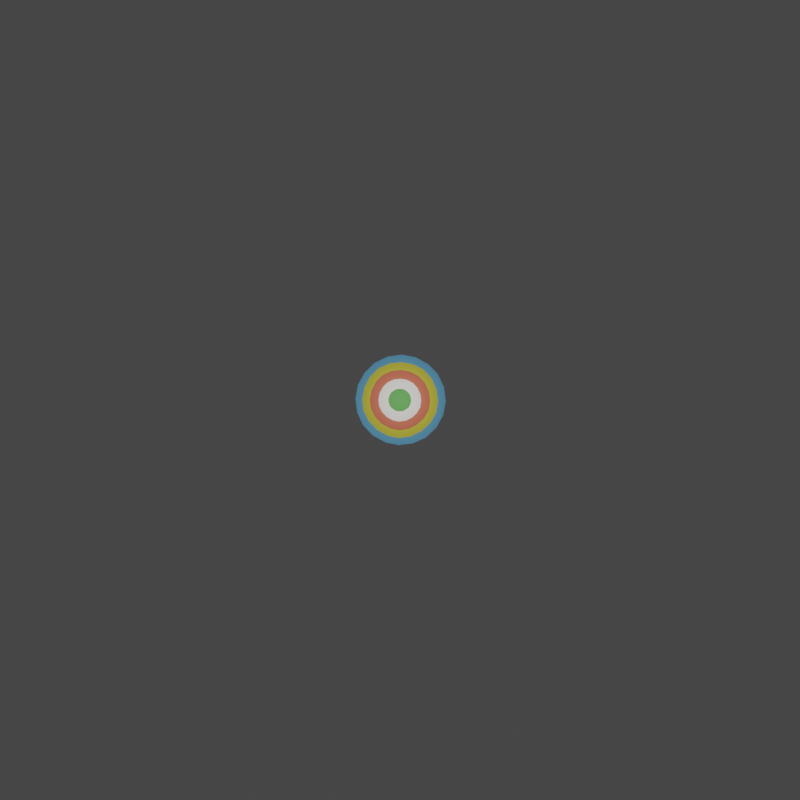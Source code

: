 # Source: knob.blend  (saved by Blender 2.82.7; exported with 4.5.12 LTS)
import bpy
from mathutils import Matrix  # noqa: F401  (used for matrix-valued properties, if any)

bpy.ops.wm.read_factory_settings(use_empty=True)
scene = bpy.context.scene
scene.name = 'Scene'

# ---- collections
col_collection = bpy.data.collections.new('Collection'); scene.collection.children.link(col_collection)

# ---- materials (node trees are filled in below, after node groups)
mat_base_color_001 = bpy.data.materials.new('base_color.001')
mat_base_color_001.use_transparent_shadow = False
mat_base_color_001.diffuse_color = (0.23, 0.4673, 0.02365, 1.0)
mat_base_color_001.roughness = 0.6733
mat_tip_around_001 = bpy.data.materials.new('tip_around.001')
mat_tip_around_001.use_transparent_shadow = False
mat_tip_around_001.diffuse_color = (0.1247, 0.3975, 0.03499, 1.0)
mat_tip_around_001.roughness = 0.6733
mat_tip_around_light_001 = bpy.data.materials.new('tip_around_light.001')
mat_tip_around_light_001.use_transparent_shadow = False
mat_tip_around_light_001.diffuse_color = (0.4266, 0.5667, 0.0148, 1.0)
mat_tip_around_light_001.roughness = 0.6733
mat_tippy_001 = bpy.data.materials.new('tippy.001')
mat_tippy_001.use_transparent_shadow = False
mat_tippy_001.diffuse_color = (0.8, 0.7788, 0.5211, 1.0)
mat_tippy_001.roughness = 0.6733
mat_tip_001 = bpy.data.materials.new('tip.001')
mat_tip_001.use_transparent_shadow = False
mat_tip_001.diffuse_color = (0.0, 0.23, 0.0449, 1.0)
mat_tip_001.roughness = 0.6733
mat_blue_stripe_001 = bpy.data.materials.new('blue_stripe.001')
mat_blue_stripe_001.use_transparent_shadow = False
mat_yellow_stripe_001 = bpy.data.materials.new('yellow_stripe.001')
mat_yellow_stripe_001.use_transparent_shadow = False
mat_red_stripe_001 = bpy.data.materials.new('red_stripe.001')
mat_red_stripe_001.use_transparent_shadow = False
mat_green_tip_001 = bpy.data.materials.new('green_tip.001')
mat_green_tip_001.use_transparent_shadow = False
mat_white_body_001 = bpy.data.materials.new('white_body.001')
mat_white_body_001.use_transparent_shadow = False

# ---- material node trees
mat_base_color_001.use_nodes = True; mat_base_color_001.node_tree.nodes.clear()
_N = mat_base_color_001.node_tree.nodes; _L = mat_base_color_001.node_tree.links
n0 = _N.new('ShaderNodeOutputMaterial'); n0.name = 'Material Output'; n0.location = (300, 300)
n1 = _N.new('ShaderNodeBsdfPrincipled'); n1.name = 'Principled BSDF'; n1.location = (10, 300)
n1.distribution = 'GGX'
n1.subsurface_method = 'BURLEY'
n1.inputs[0].default_value = (0.23, 0.4673, 0.02365, 1.0)
n1.inputs[2].default_value = 0.6733
n1.inputs[3].default_value = 1.0
n1.inputs[27].default_value = (0.0, 0.0, 0.0, 1.0)
n1.inputs[28].default_value = 1.0
_L.new(n1.outputs[0], n0.inputs[0])
n0.is_active_output = True
mat_tip_around_001.use_nodes = True; mat_tip_around_001.node_tree.nodes.clear()
_N = mat_tip_around_001.node_tree.nodes; _L = mat_tip_around_001.node_tree.links
n0 = _N.new('ShaderNodeOutputMaterial'); n0.name = 'Material Output'; n0.location = (300, 300)
n1 = _N.new('ShaderNodeBsdfPrincipled'); n1.name = 'Principled BSDF'; n1.location = (10, 300)
n1.distribution = 'GGX'
n1.subsurface_method = 'BURLEY'
n1.inputs[0].default_value = (0.1247, 0.3975, 0.03499, 1.0)
n1.inputs[2].default_value = 0.6733
n1.inputs[3].default_value = 1.0
n1.inputs[27].default_value = (0.0, 0.0, 0.0, 1.0)
n1.inputs[28].default_value = 1.0
_L.new(n1.outputs[0], n0.inputs[0])
n0.is_active_output = True
mat_tip_around_light_001.use_nodes = True; mat_tip_around_light_001.node_tree.nodes.clear()
_N = mat_tip_around_light_001.node_tree.nodes; _L = mat_tip_around_light_001.node_tree.links
n0 = _N.new('ShaderNodeOutputMaterial'); n0.name = 'Material Output'; n0.location = (300, 300)
n1 = _N.new('ShaderNodeBsdfPrincipled'); n1.name = 'Principled BSDF'; n1.location = (10, 300)
n1.distribution = 'GGX'
n1.subsurface_method = 'BURLEY'
n1.inputs[0].default_value = (0.4266, 0.5667, 0.0148, 1.0)
n1.inputs[2].default_value = 0.6733
n1.inputs[3].default_value = 1.0
n1.inputs[27].default_value = (0.0, 0.0, 0.0, 1.0)
n1.inputs[28].default_value = 1.0
_L.new(n1.outputs[0], n0.inputs[0])
n0.is_active_output = True
mat_tippy_001.use_nodes = True; mat_tippy_001.node_tree.nodes.clear()
_N = mat_tippy_001.node_tree.nodes; _L = mat_tippy_001.node_tree.links
n0 = _N.new('ShaderNodeOutputMaterial'); n0.name = 'Material Output'; n0.location = (300, 300)
n1 = _N.new('ShaderNodeBsdfPrincipled'); n1.name = 'Principled BSDF'; n1.location = (10, 300)
n1.distribution = 'GGX'
n1.subsurface_method = 'BURLEY'
n1.inputs[0].default_value = (0.8, 0.7788, 0.5211, 1.0)
n1.inputs[2].default_value = 0.6733
n1.inputs[3].default_value = 1.0
n1.inputs[27].default_value = (0.0, 0.0, 0.0, 1.0)
n1.inputs[28].default_value = 1.0
_L.new(n1.outputs[0], n0.inputs[0])
n0.is_active_output = True
mat_tip_001.use_nodes = True; mat_tip_001.node_tree.nodes.clear()
_N = mat_tip_001.node_tree.nodes; _L = mat_tip_001.node_tree.links
n0 = _N.new('ShaderNodeOutputMaterial'); n0.name = 'Material Output'; n0.location = (300, 300)
n1 = _N.new('ShaderNodeBsdfPrincipled'); n1.name = 'Principled BSDF'; n1.location = (10, 300)
n1.distribution = 'GGX'
n1.subsurface_method = 'BURLEY'
n1.inputs[0].default_value = (0.0, 0.23, 0.0449, 1.0)
n1.inputs[2].default_value = 0.6733
n1.inputs[3].default_value = 1.0
n1.inputs[27].default_value = (0.0, 0.0, 0.0, 1.0)
n1.inputs[28].default_value = 1.0
_L.new(n1.outputs[0], n0.inputs[0])
n0.is_active_output = True
mat_blue_stripe_001.use_nodes = True; mat_blue_stripe_001.node_tree.nodes.clear()
_N = mat_blue_stripe_001.node_tree.nodes; _L = mat_blue_stripe_001.node_tree.links
n0 = _N.new('ShaderNodeOutputMaterial'); n0.name = 'Material Output'; n0.location = (300, 300)
n1 = _N.new('ShaderNodeBsdfPrincipled'); n1.name = 'Principled BSDF'; n1.location = (10, 300)
n1.distribution = 'GGX'
n1.subsurface_method = 'BURLEY'
n1.inputs[0].default_value = (0.1356, 0.4125, 0.6724, 1.0)
n1.inputs[2].default_value = 0.673
n1.inputs[3].default_value = 1.45
n1.inputs[27].default_value = (0.0, 0.0, 0.0, 1.0)
n1.inputs[28].default_value = 1.0
_L.new(n1.outputs[0], n0.inputs[0])
n0.is_active_output = True
mat_yellow_stripe_001.use_nodes = True; mat_yellow_stripe_001.node_tree.nodes.clear()
_N = mat_yellow_stripe_001.node_tree.nodes; _L = mat_yellow_stripe_001.node_tree.links
n0 = _N.new('ShaderNodeOutputMaterial'); n0.name = 'Material Output'; n0.location = (300, 300)
n1 = _N.new('ShaderNodeBsdfPrincipled'); n1.name = 'Principled BSDF'; n1.location = (10, 300)
n1.distribution = 'GGX'
n1.subsurface_method = 'BURLEY'
n1.inputs[0].default_value = (0.6584, 0.6038, 0.05951, 1.0)
n1.inputs[2].default_value = 0.673
n1.inputs[3].default_value = 1.45
n1.inputs[27].default_value = (0.0, 0.0, 0.0, 1.0)
n1.inputs[28].default_value = 1.0
_L.new(n1.outputs[0], n0.inputs[0])
n0.is_active_output = True
mat_red_stripe_001.use_nodes = True; mat_red_stripe_001.node_tree.nodes.clear()
_N = mat_red_stripe_001.node_tree.nodes; _L = mat_red_stripe_001.node_tree.links
n0 = _N.new('ShaderNodeOutputMaterial'); n0.name = 'Material Output'; n0.location = (300, 300)
n1 = _N.new('ShaderNodeBsdfPrincipled'); n1.name = 'Principled BSDF'; n1.location = (10, 300)
n1.distribution = 'GGX'
n1.subsurface_method = 'BURLEY'
n1.inputs[0].default_value = (0.7454, 0.1746, 0.1022, 1.0)
n1.inputs[2].default_value = 0.673
n1.inputs[3].default_value = 1.45
n1.inputs[27].default_value = (0.0, 0.0, 0.0, 1.0)
n1.inputs[28].default_value = 1.0
_L.new(n1.outputs[0], n0.inputs[0])
n0.is_active_output = True
mat_green_tip_001.use_nodes = True; mat_green_tip_001.node_tree.nodes.clear()
_N = mat_green_tip_001.node_tree.nodes; _L = mat_green_tip_001.node_tree.links
n0 = _N.new('ShaderNodeOutputMaterial'); n0.name = 'Material Output'; n0.location = (300, 300)
n1 = _N.new('ShaderNodeBsdfPrincipled'); n1.name = 'Principled BSDF'; n1.location = (10, 300)
n1.distribution = 'GGX'
n1.subsurface_method = 'BURLEY'
n1.inputs[0].default_value = (0.1195, 0.4179, 0.0865, 1.0)
n1.inputs[2].default_value = 0.673
n1.inputs[3].default_value = 1.45
n1.inputs[27].default_value = (0.0, 0.0, 0.0, 1.0)
n1.inputs[28].default_value = 1.0
_L.new(n1.outputs[0], n0.inputs[0])
n0.is_active_output = True
mat_white_body_001.use_nodes = True; mat_white_body_001.node_tree.nodes.clear()
_N = mat_white_body_001.node_tree.nodes; _L = mat_white_body_001.node_tree.links
n0 = _N.new('ShaderNodeOutputMaterial'); n0.name = 'Material Output'; n0.location = (300, 300)
n1 = _N.new('ShaderNodeBsdfPrincipled'); n1.name = 'Principled BSDF'; n1.location = (10, 300)
n1.distribution = 'GGX'
n1.subsurface_method = 'BURLEY'
n1.inputs[0].default_value = (0.9734, 0.9473, 0.8879, 1.0)
n1.inputs[2].default_value = 0.673
n1.inputs[3].default_value = 1.45
n1.inputs[27].default_value = (0.0, 0.0, 0.0, 1.0)
n1.inputs[28].default_value = 1.0
_L.new(n1.outputs[0], n0.inputs[0])
n0.is_active_output = True

# ---- world
world_world = bpy.data.worlds.new('World'); scene.world = world_world
world_world.use_nodes = True; world_world.node_tree.nodes.clear()
_N = world_world.node_tree.nodes; _L = world_world.node_tree.links
n0 = _N.new('ShaderNodeOutputWorld'); n0.name = 'World Output'; n0.location = (300, 300)
n1 = _N.new('ShaderNodeBackground'); n1.name = 'Background'; n1.location = (10, 300)
n1.inputs[0].default_value = (0.05088, 0.05088, 0.05088, 1.0)
_L.new(n1.outputs[0], n0.inputs[0])
n0.is_active_output = True
world_world.color = (0.05088, 0.05088, 0.05088)
world_world.use_sun_shadow = False
world_world.sun_shadow_jitter_overblur = 0.0

# ---- cameras
cam_camera = bpy.data.cameras.new('Camera')
cam_camera.clip_end = 100.0
cam_camera.ortho_scale = 7.314

# ---- lights
light_light = bpy.data.lights.new('Light', 'POINT')
light_light.transmission_factor = 0.0
light_light.energy = 1000.0
light_light.shadow_soft_size = 0.1
light_light.shadow_maximum_resolution = 0.006
light_light.use_absolute_resolution = True

# ---- meshes
me_katamari_icosphere_001 = bpy.data.meshes.new('Katamari_Icosphere.001')
me_katamari_icosphere_001.from_pydata([(0.1291, 0.3838, -0.03815), (0.2446, 0.3207, -0.03815), (0.01077, 0.4068, -0.03815), (0.3348, 0.2263, -0.03815), (0.386, 0.1113, -0.03815), (-0.141, -0.386, -0.03815), (-0.01488, -0.4098, -0.03815), (-0.2547, -0.324, -0.03815), (0.1118, -0.3914, -0.03815), (0.2287, -0.336, -0.03815), (0.319, -0.2479, -0.03815), (0.3788, -0.1377, -0.03815), (0.4026, -0.01286, -0.03815), (-0.1155, 0.3914, -0.03815), (-0.2333, 0.3394, -0.03815), (-0.3299, 0.2462, -0.03815), (-0.3899, 0.1364, -0.03815), (-0.414, 0.01123, -0.03815), (-0.3965, -0.1171, -0.03815), (-0.339, -0.2376, -0.03815), (0.00844, 0.3415, 0.0519), (0.1117, 0.3196, 0.04993), (0.2051, 0.2668, 0.04848), (0.2798, 0.1898, 0.04768), (0.3271, 0.09543, 0.04764), (0.1917, -0.2837, 0.05442), (0.09528, -0.3267, 0.05692), (-0.01129, -0.3388, 0.05932), (-0.117, -0.3204, 0.06138), (-0.2107, -0.2719, 0.06288), (0.3382, -0.009541, 0.04848), (0.3174, -0.1147, 0.05005), (0.2675, -0.2096, 0.05287), (-0.3239, 0.1145, 0.06132), (-0.2712, 0.2059, 0.05926), (-0.1922, 0.2784, 0.05683), (-0.0959, 0.3257, 0.05429), (-0.2814, -0.1935, 0.06358), (-0.3259, -0.09588, 0.06353), (-0.3411, 0.01032, 0.06276), (-0.2547, 0.09102, 0.134), (-0.2131, 0.1633, 0.1324), (-0.1506, 0.2205, 0.1305), (-0.07451, 0.2579, 0.1285), (0.007931, 0.2704, 0.1266), (0.2597, 0.07598, 0.1232), (0.2685, -0.006956, 0.1239), (0.2516, -0.09003, 0.1251), (0.212, -0.165, 0.1267), (0.1527, -0.2236, 0.1286), (0.08951, 0.2531, 0.125), (0.1633, 0.2114, 0.1239), (0.2223, 0.1505, 0.1232), (0.07655, -0.2575, 0.1305), (-0.007663, -0.2671, 0.1324), (-0.09117, -0.2526, 0.1341), (-0.1652, -0.2143, 0.1352), (-0.2211, -0.1523, 0.1358), (-0.2562, -0.07518, 0.1357), (-0.2683, 0.008738, 0.1351), (-0.1791, -0.05235, 0.194), (-0.1874, 0.006613, 0.1935), (-0.1776, 0.06454, 0.1926), (-0.1148, -0.1499, 0.1934), (-0.1543, -0.1064, 0.1939), (-0.00409, -0.1875, 0.1916), (-0.06271, -0.1771, 0.1927), (0.1086, -0.1565, 0.1887), (0.05502, -0.1806, 0.1902), (0.1785, -0.0628, 0.1865), (0.1505, -0.1153, 0.1875), (0.1838, 0.05397, 0.185), (0.1902, -0.004425, 0.1855), (0.1163, 0.1494, 0.1856), (0.1576, 0.1066, 0.1851), (0.006873, 0.1906, 0.1873), (0.06438, 0.1786, 0.1863), (-0.1047, 0.1559, 0.1903), (-0.05123, 0.182, 0.1888), (-0.1485, 0.1155, 0.1915), (-0.05918, -0.07836, 0.2181), (-0.08244, -0.05682, 0.218), (-0.09404, -0.02731, 0.2183), (-0.1002, 0.003789, 0.2177), (-0.09225, 0.03448, 0.2177), (0.05834, -0.0818, 0.2156), (0.03066, -0.09726, 0.216), (-0.0009726, -0.09917, 0.2171), (-0.03246, -0.09542, 0.2173), (0.0979, 0.02892, 0.2137), (0.104, -0.002182, 0.2134), (0.0961, -0.03287, 0.2143), (0.0828, -0.06165, 0.2145), (0.004828, 0.1008, 0.2149), (0.0363, 0.09702, 0.2139), (0.06303, 0.07998, 0.2139), (0.08628, 0.05843, 0.2132), (-0.07896, 0.06326, 0.2167), (-0.05448, 0.08341, 0.2163), (-0.02682, 0.09887, 0.2152), (-0.06759, 0.002904, 0.2233), (-0.05607, -0.01615, 0.2248), (0.002257, 0.0009664, 0.2314), (-0.05498, 0.02129, 0.2244), (-0.02139, -0.06475, 0.223), (0.0003282, -0.0597, 0.2241), (-0.03494, -0.04709, 0.2247), (0.05721, -0.04172, 0.221), (0.05915, -0.01952, 0.2224), (0.03627, -0.04917, 0.2232), (0.05958, 0.04016, 0.2202), (0.03911, 0.04886, 0.2221), (0.06024, 0.01792, 0.222), (-0.01755, 0.06774, 0.2215), (-0.0321, 0.05094, 0.2236), (0.003843, 0.06147, 0.2227), (-0.0531, 0.04346, 0.2225), (-0.05548, -0.03843, 0.2234), (0.02165, -0.06601, 0.2221), (0.07169, -0.001169, 0.2203), (0.02549, 0.06648, 0.2206)], [], [(3, 23, 24, 4), (1, 22, 23, 3), (10, 32, 25, 9), (29, 37, 19, 7), (19, 37, 38, 18), (5, 28, 29, 7), (6, 27, 28, 5), (9, 25, 26, 8), (8, 26, 27, 6), (24, 30, 12, 4), (0, 21, 22, 1), (13, 36, 20, 2), (2, 20, 21, 0), (14, 35, 36, 13), (16, 33, 34, 15), (15, 34, 35, 14), (17, 39, 33, 16), (18, 38, 39, 17), (12, 30, 31, 11), (35, 42, 43, 36), (34, 33, 40, 41), (44, 20, 36, 43), (31, 30, 46, 47), (31, 47, 48, 32), (30, 24, 45, 46), (49, 25, 32, 48), (22, 21, 50, 51), (22, 51, 52, 23), (21, 20, 44, 50), (24, 23, 52, 45), (27, 26, 53, 54), (27, 54, 55, 28), (26, 25, 49, 53), (56, 29, 28, 55), (38, 37, 57, 58), (38, 58, 59, 39), (37, 29, 56, 57), (33, 39, 59, 40), (35, 34, 41, 42), (62, 40, 59, 61), (60, 58, 57, 64), (66, 55, 54, 65), (56, 63, 64, 57), (56, 55, 66, 63), (65, 54, 53, 68), (70, 48, 47, 69), (49, 67, 68, 53), (49, 48, 70, 67), (69, 47, 46, 72), (74, 52, 51, 73), (45, 71, 72, 46), (45, 52, 74, 71), (73, 51, 50, 76), (78, 43, 42, 77), (44, 75, 76, 50), (44, 43, 78, 75), (77, 42, 41, 79), (61, 59, 58, 60), (79, 41, 40, 62), (64, 81, 82, 60), (60, 82, 83, 61), (62, 61, 83, 84), (68, 67, 85, 86), (64, 63, 80, 81), (68, 86, 87, 65), (65, 87, 88, 66), (80, 63, 66, 88), (72, 71, 89, 90), (72, 90, 91, 69), (69, 91, 92, 70), (85, 67, 70, 92), (76, 75, 93, 94), (76, 94, 95, 73), (73, 95, 96, 74), (89, 71, 74, 96), (62, 84, 97, 79), (79, 97, 98, 77), (77, 98, 99, 78), (93, 75, 78, 99), (100, 101, 102, 103), (100, 103, 84, 83), (100, 83, 82, 101), (104, 105, 102, 106), (104, 106, 80, 88), (104, 88, 87, 105), (107, 108, 102, 109), (107, 109, 85, 92), (107, 92, 91, 108), (110, 111, 102, 112), (110, 112, 89, 96), (110, 96, 95, 111), (113, 114, 102, 115), (113, 115, 93, 99), (113, 99, 98, 114), (116, 103, 102, 114), (116, 114, 98, 97), (116, 97, 84, 103), (117, 106, 102, 101), (117, 101, 82, 81), (117, 81, 80, 106), (118, 109, 102, 105), (118, 105, 87, 86), (118, 86, 85, 109), (119, 112, 102, 108), (119, 108, 91, 90), (119, 90, 89, 112), (120, 115, 102, 111), (120, 111, 95, 94), (120, 94, 93, 115), (10, 11, 31, 32)])
me_katamari_icosphere_001.polygons.foreach_set('use_smooth', [True] * 110)
me_katamari_icosphere_001.polygons.foreach_set('material_index', [5, 5, 5, 5, 5, 5, 5, 5, 5, 5, 5, 5, 5, 5, 5, 5, 5, 5, 5, 6, 6, 6, 6, 6, 6, 6, 6, 6, 6, 6, 6, 6, 6, 6, 6, 6, 6, 6, 6, 7, 7, 7, 7, 7, 7, 7, 7, 7, 7, 7, 7, 7, 7, 7, 7, 7, 7, 7, 7, 9, 9, 9, 9, 9, 9, 9, 9, 9, 9, 9, 9, 9, 9, 9, 9, 9, 9, 9, 9, 8, 8, 8, 8, 8, 8, 8, 8, 8, 8, 8, 8, 8, 8, 8, 8, 8, 8, 8, 8, 8, 8, 8, 8, 8, 8, 8, 8, 8, 8, 5])
_uv = me_katamari_icosphere_001.uv_layers.new(name='UVMap')
_uv.uv.foreach_set('vector', [0.6155, 0.07301, 0.6212, 0.05255, 0.606, 0.05255, 0.5947, 0.07219, 0.6364, 0.07342, 0.6364, 0.05255, 0.6212, 0.05255, 0.6155, 0.07301, 0.4337, 0.07301, 0.4394, 0.05255, 0.4242, 0.05255, 0.4129, 0.07219, 0.1212, 0.05255, 0.1061, 0.05255, 0.1117, 0.07301, 0.1326, 0.07218, 0.1117, 0.07301, 0.1061, 0.05255, 0.09091, 0.05255, 0.09091, 0.07342, 0.2519, 0.07301, 0.2576, 0.05255, 0.2424, 0.05255, 0.2311, 0.07218, 0.2727, 0.07342, 0.2727, 0.05255, 0.2576, 0.05255, 0.2519, 0.07301, 0.3144, 0.07219, 0.3031, 0.05255, 0.2879, 0.05255, 0.2936, 0.07301, 0.2936, 0.07301, 0.2879, 0.05255, 0.2727, 0.05255, 0.2727, 0.07342, 0.4849, 0.05255, 0.4697, 0.05255, 0.4754, 0.07301, 0.4962, 0.07219, 0.6572, 0.07301, 0.6515, 0.05255, 0.6364, 0.05255, 0.6364, 0.07342, 0.7973, 0.07301, 0.803, 0.05255, 0.7878, 0.05255, 0.7765, 0.07219, 0.678, 0.07219, 0.6667, 0.05255, 0.6515, 0.05255, 0.6572, 0.07301, 0.8182, 0.07342, 0.8182, 0.05202, 0.803, 0.05255, 0.7973, 0.07301, 0.8599, 0.07219, 0.8485, 0.05255, 0.8334, 0.05255, 0.839, 0.07301, 0.839, 0.07301, 0.8334, 0.05255, 0.8182, 0.05202, 0.8182, 0.07342, 0.07007, 0.07301, 0.07574, 0.05255, 0.06057, 0.05255, 0.04923, 0.07219, 0.09091, 0.07342, 0.09091, 0.05255, 0.07574, 0.05255, 0.07007, 0.07301, 0.4754, 0.07301, 0.4697, 0.05255, 0.4545, 0.05255, 0.4545, 0.07342, 0.8182, 0.05202, 0.8182, 0.0515, 0.808, 0.05045, 0.808, 0.05045, 0.8283, 0.05045, 0.836, 0.0473, 0.836, 0.0473, 0.8283, 0.05045, 0.8004, 0.0473, 0.8004, 0.0473, 0.808, 0.05045, 0.808, 0.05045, 0.8127, 0.009475, 0.8094, 0.01513, 0.8094, 0.01513, 0.8126, 0.0103, 0.8127, 0.009475, 0.8126, 0.0103, 0.8154, 0.007106, 0.8154, 0.007106, 0.8094, 0.01513, 0.8059, 0.02124, 0.8062, 0.02078, 0.8094, 0.01513, 0.8182, 0.005922, 0.8182, 0.004737, 0.8154, 0.007106, 0.8154, 0.007106, 0.7975, 0.03575, 0.7977, 0.04205, 0.7977, 0.04205, 0.7975, 0.03575, 0.7975, 0.03575, 0.7976, 0.03732, 0.8022, 0.02827, 0.8019, 0.02826, 0.7977, 0.04205, 0.8004, 0.0473, 0.8004, 0.0473, 0.7977, 0.04205, 0.8059, 0.02124, 0.8019, 0.02826, 0.8022, 0.02827, 0.807, 0.01937, 0.8238, 0.01029, 0.8209, 0.007106, 0.8209, 0.007106, 0.8237, 0.009474, 0.8238, 0.01029, 0.823, 0.008882, 0.8268, 0.01538, 0.8269, 0.01513, 0.8209, 0.007106, 0.8182, 0.004737, 0.8182, 0.005922, 0.8209, 0.007106, 0.8313, 0.02265, 0.8304, 0.02124, 0.8269, 0.01513, 0.8268, 0.01538, 0.8388, 0.03575, 0.8345, 0.02826, 0.8345, 0.02826, 0.8377, 0.03545, 0.8388, 0.03575, 0.8377, 0.03545, 0.8387, 0.04205, 0.8387, 0.04205, 0.8345, 0.02826, 0.8304, 0.02124, 0.8302, 0.02078, 0.8345, 0.02826, 0.836, 0.0473, 0.8387, 0.04205, 0.8387, 0.04205, 0.836, 0.0473, 0.8182, 0.05202, 0.8283, 0.05045, 0.8283, 0.05045, 0.8182, 0.0515, 0.8288, 0.04087, 0.836, 0.0473, 0.8387, 0.04205, 0.8305, 0.03742, 0.8302, 0.033, 0.8377, 0.03545, 0.8345, 0.02826, 0.8289, 0.0283, 0.8247, 0.01998, 0.8268, 0.01538, 0.823, 0.008882, 0.8224, 0.01689, 0.8313, 0.02265, 0.8269, 0.0238, 0.8289, 0.0283, 0.8345, 0.02826, 0.8313, 0.02265, 0.8268, 0.01538, 0.8247, 0.01998, 0.8269, 0.0238, 0.8224, 0.01689, 0.823, 0.008882, 0.8209, 0.007106, 0.8203, 0.0146, 0.8161, 0.0146, 0.8154, 0.007106, 0.8126, 0.0103, 0.8139, 0.01689, 0.8182, 0.005922, 0.8182, 0.01365, 0.8203, 0.0146, 0.8209, 0.007106, 0.8182, 0.005922, 0.8154, 0.007106, 0.8161, 0.0146, 0.8182, 0.01365, 0.8139, 0.01689, 0.8126, 0.0103, 0.8094, 0.01513, 0.8117, 0.01998, 0.8074, 0.0283, 0.8022, 0.02827, 0.7976, 0.03732, 0.8061, 0.033, 0.807, 0.01937, 0.8094, 0.0238, 0.8117, 0.01998, 0.8094, 0.01513, 0.807, 0.01937, 0.8022, 0.02827, 0.8074, 0.0283, 0.8094, 0.0238, 0.8061, 0.033, 0.7976, 0.03732, 0.7977, 0.04205, 0.8059, 0.03742, 0.8122, 0.0427, 0.808, 0.05045, 0.8182, 0.0515, 0.8182, 0.0432, 0.8004, 0.0473, 0.8076, 0.04087, 0.8059, 0.03742, 0.7977, 0.04205, 0.8004, 0.0473, 0.808, 0.05045, 0.8122, 0.0427, 0.8076, 0.04087, 0.8182, 0.0432, 0.8182, 0.0515, 0.8283, 0.05045, 0.8242, 0.0427, 0.8305, 0.03742, 0.8387, 0.04205, 0.8377, 0.03545, 0.8302, 0.033, 0.8242, 0.0427, 0.8283, 0.05045, 0.836, 0.0473, 0.8288, 0.04087, 0.8289, 0.0283, 0.8234, 0.02835, 0.8236, 0.03061, 0.8302, 0.033, 0.8302, 0.033, 0.8236, 0.03061, 0.8237, 0.03293, 0.8305, 0.03742, 0.8288, 0.04087, 0.8305, 0.03742, 0.8237, 0.03293, 0.8229, 0.03452, 0.8203, 0.0146, 0.8182, 0.01365, 0.8182, 0.02136, 0.8192, 0.02182, 0.8289, 0.0283, 0.8269, 0.0238, 0.8227, 0.0263, 0.8234, 0.02835, 0.8203, 0.0146, 0.8192, 0.02182, 0.8203, 0.02325, 0.8224, 0.01689, 0.8224, 0.01689, 0.8203, 0.02325, 0.8217, 0.02456, 0.8247, 0.01998, 0.8227, 0.0263, 0.8269, 0.0238, 0.8247, 0.01998, 0.8217, 0.02456, 0.8117, 0.01998, 0.8094, 0.0238, 0.8137, 0.02629, 0.8147, 0.02455, 0.8117, 0.01998, 0.8147, 0.02455, 0.816, 0.02325, 0.8139, 0.01689, 0.8139, 0.01689, 0.816, 0.02325, 0.8171, 0.02182, 0.8161, 0.0146, 0.8182, 0.02136, 0.8182, 0.01365, 0.8161, 0.0146, 0.8171, 0.02182, 0.8059, 0.03742, 0.8076, 0.04087, 0.8135, 0.03452, 0.8126, 0.03294, 0.8059, 0.03742, 0.8126, 0.03294, 0.8128, 0.03062, 0.8061, 0.033, 0.8061, 0.033, 0.8128, 0.03062, 0.813, 0.02835, 0.8074, 0.0283, 0.8137, 0.02629, 0.8094, 0.0238, 0.8074, 0.0283, 0.813, 0.02835, 0.8288, 0.04087, 0.8229, 0.03452, 0.8209, 0.03533, 0.8242, 0.0427, 0.8242, 0.0427, 0.8209, 0.03533, 0.8182, 0.03525, 0.8182, 0.0432, 0.8182, 0.0432, 0.8182, 0.03525, 0.8154, 0.03533, 0.8122, 0.0427, 0.8135, 0.03452, 0.8076, 0.04087, 0.8122, 0.0427, 0.8154, 0.03533, 0.822, 0.03155, 0.8214, 0.02982, 0.8182, 0.0286, 0.821, 0.03217, 0.822, 0.03155, 0.821, 0.03217, 0.8229, 0.03452, 0.8237, 0.03293, 0.822, 0.03155, 0.8237, 0.03293, 0.8236, 0.03061, 0.8214, 0.02982, 0.8206, 0.02584, 0.8195, 0.02534, 0.8182, 0.0286, 0.8209, 0.02721, 0.8206, 0.02584, 0.8209, 0.02721, 0.8227, 0.0263, 0.8217, 0.02456, 0.8206, 0.02584, 0.8217, 0.02456, 0.8203, 0.02325, 0.8195, 0.02534, 0.8175, 0.02398, 0.8169, 0.02535, 0.8182, 0.0286, 0.8182, 0.02423, 0.8175, 0.02398, 0.8182, 0.02423, 0.8182, 0.02136, 0.8171, 0.02182, 0.8175, 0.02398, 0.8171, 0.02182, 0.816, 0.02325, 0.8169, 0.02535, 0.8146, 0.02843, 0.8149, 0.02983, 0.8182, 0.0286, 0.8155, 0.02721, 0.8146, 0.02843, 0.8155, 0.02721, 0.8137, 0.02629, 0.813, 0.02835, 0.8146, 0.02843, 0.813, 0.02835, 0.8128, 0.03062, 0.8149, 0.02983, 0.8163, 0.03319, 0.8182, 0.03265, 0.8182, 0.0286, 0.8154, 0.03217, 0.8163, 0.03319, 0.8154, 0.03217, 0.8135, 0.03452, 0.8154, 0.03533, 0.8163, 0.03319, 0.8154, 0.03533, 0.8182, 0.03525, 0.8182, 0.03265, 0.8201, 0.03319, 0.821, 0.03217, 0.8182, 0.0286, 0.8182, 0.03265, 0.8201, 0.03319, 0.8182, 0.03265, 0.8182, 0.03525, 0.8209, 0.03533, 0.8201, 0.03319, 0.8209, 0.03533, 0.8229, 0.03452, 0.821, 0.03217, 0.8217, 0.02843, 0.8209, 0.02721, 0.8182, 0.0286, 0.8214, 0.02982, 0.8217, 0.02843, 0.8214, 0.02982, 0.8236, 0.03061, 0.8234, 0.02835, 0.8217, 0.02843, 0.8234, 0.02835, 0.8227, 0.0263, 0.8209, 0.02721, 0.8189, 0.02398, 0.8182, 0.02423, 0.8182, 0.0286, 0.8195, 0.02534, 0.8189, 0.02398, 0.8195, 0.02534, 0.8203, 0.02325, 0.8192, 0.02182, 0.8189, 0.02398, 0.8192, 0.02182, 0.8182, 0.02136, 0.8182, 0.02423, 0.8158, 0.02584, 0.8155, 0.02721, 0.8182, 0.0286, 0.8169, 0.02535, 0.8158, 0.02584, 0.8169, 0.02535, 0.816, 0.02325, 0.8147, 0.02455, 0.8158, 0.02584, 0.8147, 0.02455, 0.8137, 0.02629, 0.8155, 0.02721, 0.8144, 0.03156, 0.8154, 0.03217, 0.8182, 0.0286, 0.8149, 0.02983, 0.8144, 0.03156, 0.8149, 0.02983, 0.8128, 0.03062, 0.8126, 0.03294, 0.8144, 0.03156, 0.8126, 0.03294, 0.8135, 0.03452, 0.8154, 0.03217, 0.4337, 0.07301, 0.4545, 0.07342, 0.4545, 0.05255, 0.4394, 0.05255])
me_katamari_icosphere_001.materials.append(mat_base_color_001)
me_katamari_icosphere_001.materials.append(mat_tip_around_001)
me_katamari_icosphere_001.materials.append(mat_tip_around_light_001)
me_katamari_icosphere_001.materials.append(mat_tippy_001)
me_katamari_icosphere_001.materials.append(mat_tip_001)
me_katamari_icosphere_001.materials.append(mat_blue_stripe_001)
me_katamari_icosphere_001.materials.append(mat_yellow_stripe_001)
me_katamari_icosphere_001.materials.append(mat_red_stripe_001)
me_katamari_icosphere_001.materials.append(mat_green_tip_001)
me_katamari_icosphere_001.materials.append(mat_white_body_001)
me_katamari_icosphere_001.use_remesh_fix_poles = True
me_katamari_icosphere_001.use_remesh_preserve_attributes = False
me_katamari_icosphere_001.use_mirror_vertex_groups = False
me_katamari_icosphere_001.update()
me_katamari_icosphere_001.normals_split_custom_set([tuple(v) for v in zip(*[iter([0.6586, 0.451, 0.6024, 0.6321, 0.4393, 0.6383, 0.7423, 0.2173, 0.6338, 0.7746, 0.2229, 0.5919, 0.4861, 0.6295, 0.6062, 0.4728, 0.6054, 0.6403, 0.6321, 0.4393, 0.6383, 0.6586, 0.451, 0.6024, 0.6544, -0.4852, 0.5799, 0.6243, -0.4568, 0.6337, 0.4446, -0.635, 0.6317, 0.469, -0.6726, 0.5723, -0.4641, -0.6139, 0.6386, -0.6367, -0.426, 0.6427, -0.6738, -0.4612, 0.5773, -0.4991, -0.653, 0.5697, -0.6738, -0.4612, 0.5773, -0.6367, -0.426, 0.6427, -0.7333, -0.2145, 0.6452, -0.7786, -0.2301, 0.5838, -0.2661, -0.7746, 0.5737, -0.2431, -0.7304, 0.6383, -0.4641, -0.6139, 0.6386, -0.4991, -0.653, 0.5697, -0.0162, -0.813, 0.5821, -0.01089, -0.7685, 0.6397, -0.2431, -0.7304, 0.6383, -0.2661, -0.7746, 0.5737, 0.469, -0.6726, 0.5723, 0.4446, -0.635, 0.6317, 0.2204, -0.7405, 0.6349, 0.2311, -0.784, 0.5762, 0.2311, -0.784, 0.5762, 0.2204, -0.7405, 0.6349, -0.01089, -0.7685, 0.6397, -0.0162, -0.813, 0.5821, 0.7423, 0.2173, 0.6338, 0.7724, -0.02556, 0.6346, 0.8049, -0.02658, 0.5928, 0.7746, 0.2229, 0.5919, 0.2766, 0.7505, 0.6002, 0.2768, 0.7173, 0.6395, 0.4728, 0.6054, 0.6403, 0.4861, 0.6295, 0.6062, -0.2193, 0.7712, 0.5977, -0.2108, 0.7363, 0.643, 0.03259, 0.768, 0.6396, 0.03151, 0.8034, 0.5947, 0.03151, 0.8034, 0.5947, 0.03259, 0.768, 0.6396, 0.2768, 0.7173, 0.6395, 0.2766, 0.7505, 0.6002, -0.4429, 0.6644, 0.602, -0.4205, 0.6361, 0.647, -0.2108, 0.7363, 0.643, -0.2193, 0.7712, 0.5977, -0.7649, 0.2773, 0.5814, -0.7186, 0.2655, 0.6428, -0.5939, 0.4819, 0.6443, -0.6351, 0.4984, 0.5901, -0.6351, 0.4984, 0.5901, -0.5939, 0.4819, 0.6443, -0.4205, 0.6361, 0.647, -0.4429, 0.6644, 0.602, -0.8121, 0.0183, 0.5832, -0.7642, 0.0172, 0.6447, -0.7186, 0.2655, 0.6428, -0.7649, 0.2773, 0.5814, -0.7786, -0.2301, 0.5838, -0.7333, -0.2145, 0.6452, -0.7642, 0.0172, 0.6447, -0.8121, 0.0183, 0.5832, 0.8049, -0.02658, 0.5928, 0.7724, -0.02556, 0.6346, 0.7301, -0.2501, 0.6359, 0.7611, -0.2659, 0.5916, -0.4205, 0.6361, 0.647, -0.3613, 0.56, 0.7456, -0.1831, 0.6443, 0.7426, -0.2108, 0.7363, 0.643, -0.5939, 0.4819, 0.6443, -0.7186, 0.2655, 0.6428, -0.6097, 0.2314, 0.7581, -0.5046, 0.4247, 0.7517, 0.0352, 0.6719, 0.7398, 0.03259, 0.768, 0.6396, -0.2108, 0.7363, 0.643, -0.1831, 0.6443, 0.7426, 0.7301, -0.2501, 0.6359, 0.7724, -0.02556, 0.6346, 0.6817, -0.02313, 0.7313, 0.6445, -0.2154, 0.7337, 0.7301, -0.2501, 0.6359, 0.6445, -0.2154, 0.7337, 0.5486, -0.3893, 0.7399, 0.6243, -0.4568, 0.6337, 0.7724, -0.02556, 0.6346, 0.7423, 0.2173, 0.6338, 0.6535, 0.1945, 0.7315, 0.6817, -0.02313, 0.7313, 0.3889, -0.5413, 0.7455, 0.4446, -0.635, 0.6317, 0.6243, -0.4568, 0.6337, 0.5486, -0.3893, 0.7399, 0.4728, 0.6054, 0.6403, 0.2768, 0.7173, 0.6395, 0.2514, 0.6316, 0.7334, 0.4244, 0.537, 0.7291, 0.4728, 0.6054, 0.6403, 0.4244, 0.537, 0.7291, 0.5597, 0.3935, 0.7293, 0.6321, 0.4393, 0.6383, 0.2768, 0.7173, 0.6395, 0.03259, 0.768, 0.6396, 0.0352, 0.6719, 0.7398, 0.2514, 0.6316, 0.7334, 0.7423, 0.2173, 0.6338, 0.6321, 0.4393, 0.6383, 0.5597, 0.3935, 0.7293, 0.6535, 0.1945, 0.7315, -0.01089, -0.7685, 0.6397, 0.2204, -0.7405, 0.6349, 0.192, -0.6356, 0.7477, -0.003548, -0.6609, 0.7505, -0.01089, -0.7685, 0.6397, -0.003548, -0.6609, 0.7505, -0.1972, -0.6243, 0.7559, -0.2431, -0.7304, 0.6383, 0.2204, -0.7405, 0.6349, 0.4446, -0.635, 0.6317, 0.3889, -0.5413, 0.7455, 0.192, -0.6356, 0.7477, -0.39, -0.5183, 0.7611, -0.4641, -0.6139, 0.6386, -0.2431, -0.7304, 0.6383, -0.1972, -0.6243, 0.7559, -0.7333, -0.2145, 0.6452, -0.6367, -0.426, 0.6427, -0.5414, -0.3585, 0.7605, -0.6258, -0.1804, 0.7588, -0.7333, -0.2145, 0.6452, -0.6258, -0.1804, 0.7588, -0.6509, 0.01521, 0.759, -0.7642, 0.0172, 0.6447, -0.6367, -0.426, 0.6427, -0.4641, -0.6139, 0.6386, -0.39, -0.5183, 0.7611, -0.5414, -0.3585, 0.7605, -0.7186, 0.2655, 0.6428, -0.7642, 0.0172, 0.6447, -0.6509, 0.01521, 0.759, -0.6097, 0.2314, 0.7581, -0.4205, 0.6361, 0.647, -0.5939, 0.4819, 0.6443, -0.5046, 0.4247, 0.7517, -0.3613, 0.56, 0.7456, -0.418, 0.1653, 0.8933, -0.6097, 0.2314, 0.7581, -0.6509, 0.01521, 0.759, -0.4456, 0.01596, 0.8951, -0.4286, -0.122, 0.8952, -0.6258, -0.1804, 0.7588, -0.5414, -0.3585, 0.7605, -0.3685, -0.2473, 0.8961, -0.1311, -0.4306, 0.893, -0.1972, -0.6243, 0.7559, -0.003548, -0.6609, 0.7505, 0.005329, -0.4571, 0.8894, -0.39, -0.5183, 0.7611, -0.2646, -0.3582, 0.8954, -0.3685, -0.2473, 0.8961, -0.5414, -0.3585, 0.7605, -0.39, -0.5183, 0.7611, -0.1972, -0.6243, 0.7559, -0.1311, -0.4306, 0.893, -0.2646, -0.3582, 0.8954, 0.005329, -0.4571, 0.8894, -0.003548, -0.6609, 0.7505, 0.192, -0.6356, 0.7477, 0.1431, -0.4386, 0.8872, 0.3907, -0.2695, 0.8802, 0.5486, -0.3893, 0.7399, 0.6445, -0.2154, 0.7337, 0.4579, -0.1479, 0.8766, 0.3889, -0.5413, 0.7455, 0.2806, -0.3741, 0.8839, 0.1431, -0.4386, 0.8872, 0.192, -0.6356, 0.7477, 0.3889, -0.5413, 0.7455, 0.5486, -0.3893, 0.7399, 0.3907, -0.2695, 0.8802, 0.2806, -0.3741, 0.8839, 0.4579, -0.1479, 0.8766, 0.6445, -0.2154, 0.7337, 0.6817, -0.02313, 0.7313, 0.483, -0.01118, 0.8756, 0.3986, 0.2766, 0.8744, 0.5597, 0.3935, 0.7293, 0.4244, 0.537, 0.7291, 0.3037, 0.3782, 0.8745, 0.6535, 0.1945, 0.7315, 0.4641, 0.1395, 0.8747, 0.483, -0.01118, 0.8756, 0.6817, -0.02313, 0.7313, 0.6535, 0.1945, 0.7315, 0.5597, 0.3935, 0.7293, 0.3986, 0.2766, 0.8744, 0.4641, 0.1395, 0.8747, 0.3037, 0.3782, 0.8745, 0.4244, 0.537, 0.7291, 0.2514, 0.6316, 0.7334, 0.1815, 0.4443, 0.8773, -0.1182, 0.453, 0.8836, -0.1831, 0.6443, 0.7426, -0.3613, 0.56, 0.7456, -0.2442, 0.3942, 0.886, 0.0352, 0.6719, 0.7398, 0.03234, 0.4729, 0.8805, 0.1815, 0.4443, 0.8773, 0.2514, 0.6316, 0.7334, 0.0352, 0.6719, 0.7398, -0.1831, 0.6443, 0.7426, -0.1182, 0.453, 0.8836, 0.03234, 0.4729, 0.8805, -0.2442, 0.3942, 0.886, -0.3613, 0.56, 0.7456, -0.5046, 0.4247, 0.7517, -0.3447, 0.2983, 0.89, -0.4456, 0.01596, 0.8951, -0.6509, 0.01521, 0.759, -0.6258, -0.1804, 0.7588, -0.4286, -0.122, 0.8952, -0.3447, 0.2983, 0.89, -0.5046, 0.4247, 0.7517, -0.6097, 0.2314, 0.7581, -0.418, 0.1653, 0.8933, -0.3685, -0.2473, 0.8961, -0.1809, -0.1262, 0.9754, -0.2098, -0.05755, 0.976, -0.4286, -0.122, 0.8952, -0.4286, -0.122, 0.8952, -0.2098, -0.05755, 0.976, -0.2225, 0.01581, 0.9748, -0.4456, 0.01596, 0.8951, -0.418, 0.1653, 0.8933, -0.4456, 0.01596, 0.8951, -0.2225, 0.01581, 0.9748, -0.2041, 0.09035, 0.9748, 0.1431, -0.4386, 0.8872, 0.2806, -0.3741, 0.8839, 0.1553, -0.1872, 0.97, 0.08789, -0.2239, 0.9706, -0.3685, -0.2473, 0.8961, -0.2646, -0.3582, 0.8954, -0.1251, -0.179, 0.9759, -0.1809, -0.1262, 0.9754, 0.1431, -0.4386, 0.8872, 0.08789, -0.2239, 0.9706, 0.01372, -0.2302, 0.9731, 0.005329, -0.4571, 0.8894, 0.005329, -0.4571, 0.8894, 0.01372, -0.2302, 0.9731, -0.05998, -0.2195, 0.9738, -0.1311, -0.4306, 0.893, -0.1251, -0.179, 0.9759, -0.2646, -0.3582, 0.8954, -0.1311, -0.4306, 0.893, -0.05998, -0.2195, 0.9738, 0.483, -0.01118, 0.8756, 0.4641, 0.1395, 0.8747, 0.2497, 0.07708, 0.9652, 0.2638, 0.001596, 0.9646, 0.483, -0.01118, 0.8756, 0.2638, 0.001596, 0.9646, 0.2469, -0.0709, 0.9664, 0.4579, -0.1479, 0.8766, 0.4579, -0.1479, 0.8766, 0.2469, -0.0709, 0.9664, 0.214, -0.1377, 0.9671, 0.3907, -0.2695, 0.8802, 0.1553, -0.1872, 0.97, 0.2806, -0.3741, 0.8839, 0.3907, -0.2695, 0.8802, 0.214, -0.1377, 0.9671, 0.1815, 0.4443, 0.8773, 0.03234, 0.4729, 0.8805, 0.02762, 0.2486, 0.9682, 0.1037, 0.2386, 0.9656, 0.1815, 0.4443, 0.8773, 0.1037, 0.2386, 0.9656, 0.1675, 0.2001, 0.9654, 0.3037, 0.3782, 0.8745, 0.3037, 0.3782, 0.8745, 0.1675, 0.2001, 0.9654, 0.2208, 0.1482, 0.964, 0.3986, 0.2766, 0.8744, 0.2497, 0.07708, 0.9652, 0.4641, 0.1395, 0.8747, 0.3986, 0.2766, 0.8744, 0.2208, 0.1482, 0.964, -0.418, 0.1653, 0.8933, -0.2041, 0.09035, 0.9748, -0.1711, 0.1597, 0.9722, -0.3447, 0.2983, 0.89, -0.3447, 0.2983, 0.89, -0.1711, 0.1597, 0.9722, -0.1148, 0.2084, 0.9713, -0.2442, 0.3942, 0.886, -0.2442, 0.3942, 0.886, -0.1148, 0.2084, 0.9713, -0.04896, 0.2431, 0.9688, -0.1182, 0.453, 0.8836, 0.02762, 0.2486, 0.9682, 0.03234, 0.4729, 0.8805, -0.1182, 0.453, 0.8836, -0.04896, 0.2431, 0.9688, -0.149, 0.0151, 0.9887, -0.1263, -0.03304, 0.9914, 0.02131, 0.01028, 0.9997, -0.1236, 0.06188, 0.9904, -0.149, 0.0151, 0.9887, -0.1236, 0.06188, 0.9904, -0.2041, 0.09035, 0.9748, -0.2225, 0.01581, 0.9748, -0.149, 0.0151, 0.9887, -0.2225, 0.01581, 0.9748, -0.2098, -0.05755, 0.976, -0.1263, -0.03304, 0.9914, -0.03622, -0.15, 0.988, 0.01661, -0.1434, 0.9895, 0.02131, 0.01028, 0.9997, -0.0728, -0.1114, 0.9911, -0.03622, -0.15, 0.988, -0.0728, -0.1114, 0.9911, -0.1251, -0.179, 0.9759, -0.05998, -0.2195, 0.9738, -0.03622, -0.15, 0.988, -0.05998, -0.2195, 0.9738, 0.01372, -0.2302, 0.9731, 0.01661, -0.1434, 0.9895, 0.1556, -0.09383, 0.9833, 0.1657, -0.04157, 0.9853, 0.02131, 0.01028, 0.9997, 0.1077, -0.1167, 0.9873, 0.1556, -0.09383, 0.9833, 0.1077, -0.1167, 0.9873, 0.1553, -0.1872, 0.97, 0.214, -0.1377, 0.9671, 0.1556, -0.09383, 0.9833, 0.214, -0.1377, 0.9671, 0.2469, -0.0709, 0.9664, 0.1657, -0.04157, 0.9853, 0.1614, 0.106, 0.9812, 0.1149, 0.1318, 0.9846, 0.02131, 0.01028, 0.9997, 0.1685, 0.05334, 0.9843, 0.1614, 0.106, 0.9812, 0.1685, 0.05334, 0.9843, 0.2497, 0.07708, 0.9652, 0.2208, 0.1482, 0.964, 0.1614, 0.106, 0.9812, 0.2208, 0.1482, 0.964, 0.1675, 0.2001, 0.9654, 0.1149, 0.1318, 0.9846, -0.02683, 0.1734, 0.9845, -0.06559, 0.137, 0.9884, 0.02131, 0.01028, 0.9997, 0.02551, 0.1637, 0.9862, -0.02683, 0.1734, 0.9845, 0.02551, 0.1637, 0.9862, 0.02762, 0.2486, 0.9682, -0.04896, 0.2431, 0.9688, -0.02683, 0.1734, 0.9845, -0.04896, 0.2431, 0.9688, -0.1148, 0.2084, 0.9713, -0.06559, 0.137, 0.9884, -0.1136, 0.1141, 0.987, -0.1236, 0.06188, 0.9904, 0.02131, 0.01028, 0.9997, -0.06559, 0.137, 0.9884, -0.1136, 0.1141, 0.987, -0.06559, 0.137, 0.9884, -0.1148, 0.2084, 0.9713, -0.1711, 0.1597, 0.9722, -0.1136, 0.1141, 0.987, -0.1711, 0.1597, 0.9722, -0.2041, 0.09035, 0.9748, -0.1236, 0.06188, 0.9904, -0.1194, -0.08579, 0.9891, -0.0728, -0.1114, 0.9911, 0.02131, 0.01028, 0.9997, -0.1263, -0.03304, 0.9914, -0.1194, -0.08579, 0.9891, -0.1263, -0.03304, 0.9914, -0.2098, -0.05755, 0.976, -0.1809, -0.1262, 0.9754, -0.1194, -0.08579, 0.9891, -0.1809, -0.1262, 0.9754, -0.1251, -0.179, 0.9759, -0.0728, -0.1114, 0.9911, 0.06885, -0.1531, 0.9858, 0.1077, -0.1167, 0.9873, 0.02131, 0.01028, 0.9997, 0.01661, -0.1434, 0.9895, 0.06885, -0.1531, 0.9858, 0.01661, -0.1434, 0.9895, 0.01372, -0.2302, 0.9731, 0.08789, -0.2239, 0.9706, 0.06885, -0.1531, 0.9858, 0.08789, -0.2239, 0.9706, 0.1553, -0.1872, 0.97, 0.1077, -0.1167, 0.9873, 0.191, 0.00515, 0.9816, 0.1685, 0.05334, 0.9843, 0.02131, 0.01028, 0.9997, 0.1657, -0.04157, 0.9853, 0.191, 0.00515, 0.9816, 0.1657, -0.04157, 0.9853, 0.2469, -0.0709, 0.9664, 0.2638, 0.001596, 0.9646, 0.191, 0.00515, 0.9816, 0.2638, 0.001596, 0.9646, 0.2497, 0.07708, 0.9652, 0.1685, 0.05334, 0.9843, 0.07822, 0.1703, 0.9823, 0.02551, 0.1637, 0.9862, 0.02131, 0.01028, 0.9997, 0.1149, 0.1318, 0.9846, 0.07822, 0.1703, 0.9823, 0.1149, 0.1318, 0.9846, 0.1675, 0.2001, 0.9654, 0.1037, 0.2386, 0.9656, 0.07822, 0.1703, 0.9823, 0.1037, 0.2386, 0.9656, 0.02762, 0.2486, 0.9682, 0.02551, 0.1637, 0.9862, 0.6544, -0.4852, 0.5799, 0.7611, -0.2659, 0.5916, 0.7301, -0.2501, 0.6359, 0.6243, -0.4568, 0.6337])] * 3)])

# ---- objects
ob_light = bpy.data.objects.new('Light', light_light)
ob_camera = bpy.data.objects.new('Camera', cam_camera)
ob_katamari_icosphere_001 = bpy.data.objects.new('Katamari_Icosphere.001', me_katamari_icosphere_001)

# ---- transforms, parenting, visibility, modifiers, constraints
ob_light.location = (0.0, 0.0, 6.0)
ob_light.lock_rotations_4d = False
ob_light.empty_display_type = 'ARROWS'
ob_light.color = (0.0, 0.0, 0.0, 0.0)
ob_light.lineart.crease_threshold = 0.0
ob_camera.location = (0.0, 0.0, 10.0)
ob_camera.rotation_euler = (0.0, 0.0, 3.142)
ob_camera.lock_rotations_4d = False
ob_camera.empty_display_type = 'ARROWS'
ob_camera.color = (0.0, 0.0, 0.0, 0.0)
ob_camera.display_type = 'WIRE'
ob_camera.lineart.crease_threshold = 0.0
ob_katamari_icosphere_001.location = (0.0, 0.0, 0.0)
ob_katamari_icosphere_001.lineart.crease_threshold = 0.0

# ---- collection membership
col_collection.objects.link(ob_light)
col_collection.objects.link(ob_camera)
col_collection.objects.link(ob_katamari_icosphere_001)

# ---- scene / render settings (as saved in the file)
scene.camera = ob_camera
scene.frame_start = 1; scene.frame_end = 250; scene.frame_set(2)
scene.render.engine = 'BLENDER_EEVEE_NEXT'
scene.render.resolution_x = 556
scene.render.resolution_y = 556
scene.render.film_transparent = True
scene.cycles.use_denoising = False
scene.cycles.samples = 128
scene.cycles.sampling_pattern = 'TABULATED_SOBOL'
scene.cycles.use_adaptive_sampling = False
scene.cycles.use_light_tree = False
scene.view_settings.view_transform = 'Filmic'
bpy.context.view_layer.update()
